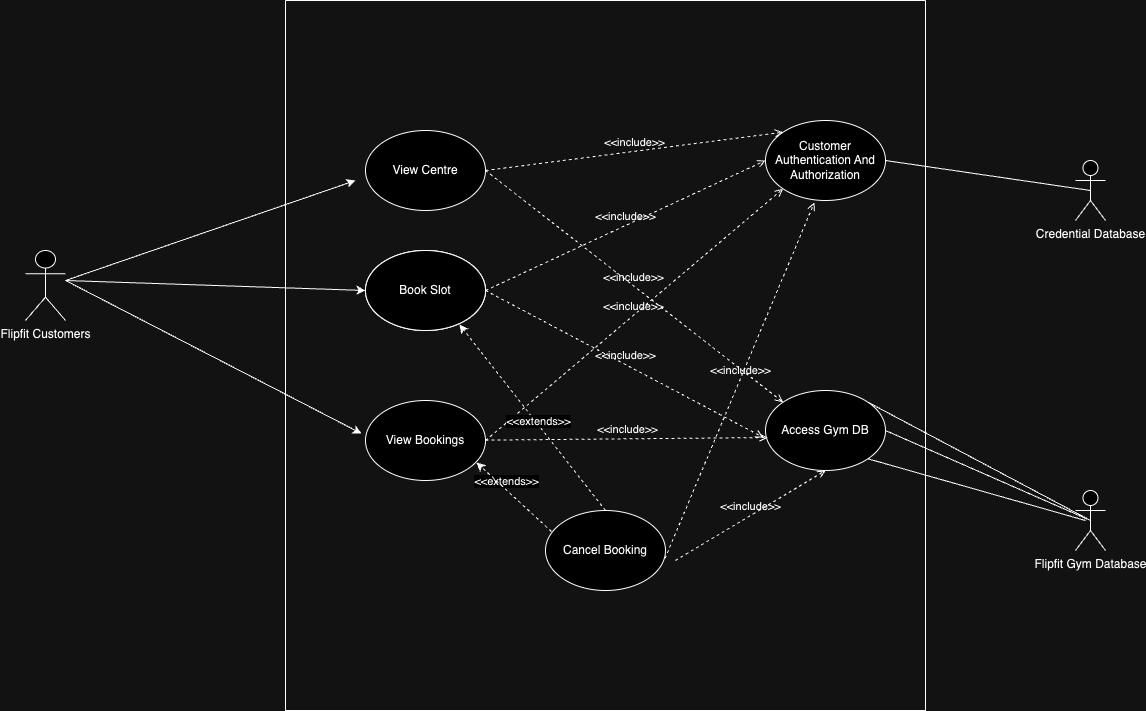

The diagram above was exported from draw.io. Its source (the exported page's mxGraphModel, read from the mxfile embedded in the PNG):
<mxGraphModel dx="2964" dy="1638" grid="1" gridSize="10" guides="1" tooltips="1" connect="1" arrows="1" fold="1" page="1" pageScale="1" pageWidth="1100" pageHeight="850" background="none" math="0" shadow="0">
  <root>
    <mxCell id="0" />
    <mxCell id="1" parent="0" />
    <mxCell id="1RvHw3hmtpZf8ZsaZkky-1" value="Flipfit Customers" style="shape=umlActor;verticalLabelPosition=bottom;verticalAlign=top;html=1;outlineConnect=0;" parent="1" vertex="1">
      <mxGeometry x="100" y="300" width="40" height="70" as="geometry" />
    </mxCell>
    <mxCell id="1RvHw3hmtpZf8ZsaZkky-8" value="View Centre" style="ellipse;whiteSpace=wrap;html=1;" parent="1" vertex="1">
      <mxGeometry x="440" y="180" width="120" height="80" as="geometry" />
    </mxCell>
    <mxCell id="1RvHw3hmtpZf8ZsaZkky-13" value="View Slots" style="ellipse;whiteSpace=wrap;html=1;" parent="1" vertex="1">
      <mxGeometry x="440" y="300" width="120" height="80" as="geometry" />
    </mxCell>
    <mxCell id="1RvHw3hmtpZf8ZsaZkky-15" value="" style="endArrow=classic;html=1;rounded=0;entryX=0;entryY=0.5;entryDx=0;entryDy=0;" parent="1" target="1RvHw3hmtpZf8ZsaZkky-13" edge="1">
      <mxGeometry width="50" height="50" relative="1" as="geometry">
        <mxPoint x="140" y="330" as="sourcePoint" />
        <mxPoint x="530" y="310" as="targetPoint" />
      </mxGeometry>
    </mxCell>
    <mxCell id="1RvHw3hmtpZf8ZsaZkky-16" value="" style="ellipse;whiteSpace=wrap;html=1;" parent="1" vertex="1">
      <mxGeometry x="440" y="300" width="120" height="80" as="geometry" />
    </mxCell>
    <mxCell id="1RvHw3hmtpZf8ZsaZkky-17" value="Book Slot" style="ellipse;whiteSpace=wrap;html=1;" parent="1" vertex="1">
      <mxGeometry x="440" y="300" width="120" height="80" as="geometry" />
    </mxCell>
    <mxCell id="1RvHw3hmtpZf8ZsaZkky-22" value="View Bookings" style="ellipse;whiteSpace=wrap;html=1;" parent="1" vertex="1">
      <mxGeometry x="440" y="450" width="120" height="80" as="geometry" />
    </mxCell>
    <mxCell id="1RvHw3hmtpZf8ZsaZkky-23" value="" style="endArrow=classic;html=1;rounded=0;entryX=-0.033;entryY=0.413;entryDx=0;entryDy=0;entryPerimeter=0;" parent="1" target="1RvHw3hmtpZf8ZsaZkky-22" edge="1">
      <mxGeometry width="50" height="50" relative="1" as="geometry">
        <mxPoint x="140" y="330" as="sourcePoint" />
        <mxPoint x="430" y="540" as="targetPoint" />
      </mxGeometry>
    </mxCell>
    <mxCell id="1RvHw3hmtpZf8ZsaZkky-33" value="" style="endArrow=classic;html=1;rounded=0;" parent="1" edge="1">
      <mxGeometry width="50" height="50" relative="1" as="geometry">
        <mxPoint x="140" y="330" as="sourcePoint" />
        <mxPoint x="430" y="230" as="targetPoint" />
      </mxGeometry>
    </mxCell>
    <mxCell id="1RvHw3hmtpZf8ZsaZkky-64" value="" style="swimlane;startSize=0;" parent="1" vertex="1">
      <mxGeometry x="360" y="50" width="640" height="710" as="geometry" />
    </mxCell>
    <mxCell id="UVpIvHV1DlPn7Y_8vykE-28" value="Customer Authentication And Authorization" style="ellipse;whiteSpace=wrap;html=1;" parent="1RvHw3hmtpZf8ZsaZkky-64" vertex="1">
      <mxGeometry x="480" y="120" width="120" height="80" as="geometry" />
    </mxCell>
    <mxCell id="1RvHw3hmtpZf8ZsaZkky-28" value="Cancel Booking" style="ellipse;whiteSpace=wrap;html=1;" parent="1RvHw3hmtpZf8ZsaZkky-64" vertex="1">
      <mxGeometry x="260" y="510" width="120" height="80" as="geometry" />
    </mxCell>
    <mxCell id="f5irEOF43plHEhoZaF1T-4" value="&amp;lt;&amp;lt;include&amp;gt;&amp;gt;" style="html=1;verticalAlign=bottom;labelBackgroundColor=none;endArrow=open;endFill=0;dashed=1;rounded=0;exitX=0.996;exitY=0.6;exitDx=0;exitDy=0;exitPerimeter=0;entryX=0.407;entryY=1.025;entryDx=0;entryDy=0;entryPerimeter=0;" parent="1RvHw3hmtpZf8ZsaZkky-64" source="1RvHw3hmtpZf8ZsaZkky-28" target="UVpIvHV1DlPn7Y_8vykE-28" edge="1">
      <mxGeometry width="160" relative="1" as="geometry">
        <mxPoint x="220" y="620" as="sourcePoint" />
        <mxPoint x="402" y="263" as="targetPoint" />
        <Array as="points" />
      </mxGeometry>
    </mxCell>
    <mxCell id="yRlEdPdfaSNMD1EHTler-4" value="&amp;lt;&amp;lt;extends&amp;gt;&amp;gt;" style="edgeLabel;html=1;align=center;verticalAlign=middle;resizable=0;points=[];" parent="1RvHw3hmtpZf8ZsaZkky-64" connectable="0" vertex="1">
      <mxGeometry x="219.99980391469546" y="480.00246176028077" as="geometry" />
    </mxCell>
    <mxCell id="St-mTF3kT8shXRekUIk5-1" value="Access Gym DB" style="ellipse;whiteSpace=wrap;html=1;" vertex="1" parent="1RvHw3hmtpZf8ZsaZkky-64">
      <mxGeometry x="480" y="390" width="120" height="80" as="geometry" />
    </mxCell>
    <mxCell id="UVpIvHV1DlPn7Y_8vykE-31" value="Credential Database" style="shape=umlActor;verticalLabelPosition=bottom;verticalAlign=top;html=1;outlineConnect=0;" parent="1" vertex="1">
      <mxGeometry x="1150" y="210" width="30" height="60" as="geometry" />
    </mxCell>
    <mxCell id="f5irEOF43plHEhoZaF1T-1" value="&amp;lt;&amp;lt;include&amp;gt;&amp;gt;" style="html=1;verticalAlign=bottom;labelBackgroundColor=none;endArrow=open;endFill=0;dashed=1;rounded=0;entryX=0;entryY=0;entryDx=0;entryDy=0;exitX=1;exitY=0.5;exitDx=0;exitDy=0;" parent="1" source="1RvHw3hmtpZf8ZsaZkky-8" target="UVpIvHV1DlPn7Y_8vykE-28" edge="1">
      <mxGeometry width="160" relative="1" as="geometry">
        <mxPoint x="410" y="330" as="sourcePoint" />
        <mxPoint x="570" y="330" as="targetPoint" />
      </mxGeometry>
    </mxCell>
    <mxCell id="f5irEOF43plHEhoZaF1T-5" value="&amp;lt;&amp;lt;include&amp;gt;&amp;gt;" style="html=1;verticalAlign=bottom;labelBackgroundColor=none;endArrow=open;endFill=0;dashed=1;rounded=0;entryX=0;entryY=1;entryDx=0;entryDy=0;" parent="1" target="UVpIvHV1DlPn7Y_8vykE-28" edge="1">
      <mxGeometry width="160" relative="1" as="geometry">
        <mxPoint x="560" y="490" as="sourcePoint" />
        <mxPoint x="680" y="310" as="targetPoint" />
      </mxGeometry>
    </mxCell>
    <mxCell id="f5irEOF43plHEhoZaF1T-6" value="Flipfit Gym Database" style="shape=umlActor;verticalLabelPosition=bottom;verticalAlign=top;html=1;outlineConnect=0;" parent="1" vertex="1">
      <mxGeometry x="1150" y="540" width="30" height="60" as="geometry" />
    </mxCell>
    <mxCell id="40h5RkEIfV3IYJrtYiDu-3" value="" style="endArrow=none;html=1;rounded=0;exitX=1;exitY=0;exitDx=0;exitDy=0;entryX=0.5;entryY=0.5;entryDx=0;entryDy=0;entryPerimeter=0;" parent="1" source="St-mTF3kT8shXRekUIk5-1" target="f5irEOF43plHEhoZaF1T-6" edge="1">
      <mxGeometry width="50" height="50" relative="1" as="geometry">
        <mxPoint x="530" y="257.6799999999999" as="sourcePoint" />
        <mxPoint x="1162.84" y="572.3199999999999" as="targetPoint" />
      </mxGeometry>
    </mxCell>
    <mxCell id="40h5RkEIfV3IYJrtYiDu-4" value="" style="endArrow=none;html=1;rounded=0;exitX=1;exitY=0.5;exitDx=0;exitDy=0;entryX=0.5;entryY=0.5;entryDx=0;entryDy=0;entryPerimeter=0;" parent="1" source="St-mTF3kT8shXRekUIk5-1" target="f5irEOF43plHEhoZaF1T-6" edge="1">
      <mxGeometry width="50" height="50" relative="1" as="geometry">
        <mxPoint x="542" y="265" as="sourcePoint" />
        <mxPoint x="1160" y="570" as="targetPoint" />
      </mxGeometry>
    </mxCell>
    <mxCell id="f5irEOF43plHEhoZaF1T-2" value="&amp;lt;&amp;lt;include&amp;gt;&amp;gt;" style="html=1;verticalAlign=bottom;labelBackgroundColor=none;endArrow=open;endFill=0;dashed=1;rounded=0;entryX=0;entryY=0.5;entryDx=0;entryDy=0;exitX=1;exitY=0.5;exitDx=0;exitDy=0;" parent="1" source="1RvHw3hmtpZf8ZsaZkky-17" target="UVpIvHV1DlPn7Y_8vykE-28" edge="1">
      <mxGeometry width="160" relative="1" as="geometry">
        <mxPoint x="620" y="340" as="sourcePoint" />
        <mxPoint x="720" y="410" as="targetPoint" />
      </mxGeometry>
    </mxCell>
    <mxCell id="40h5RkEIfV3IYJrtYiDu-2" value="" style="endArrow=none;html=1;rounded=0;entryX=0.5;entryY=0.5;entryDx=0;entryDy=0;entryPerimeter=0;exitX=1;exitY=0.5;exitDx=0;exitDy=0;" parent="1" source="UVpIvHV1DlPn7Y_8vykE-28" target="UVpIvHV1DlPn7Y_8vykE-31" edge="1">
      <mxGeometry width="50" height="50" relative="1" as="geometry">
        <mxPoint x="840" y="300" as="sourcePoint" />
        <mxPoint x="890" y="250" as="targetPoint" />
      </mxGeometry>
    </mxCell>
    <mxCell id="yRlEdPdfaSNMD1EHTler-1" value="" style="html=1;labelBackgroundColor=#ffffff;startArrow=none;startFill=0;startSize=6;endArrow=classic;endFill=1;endSize=6;jettySize=auto;orthogonalLoop=1;strokeWidth=1;dashed=1;fontSize=14;rounded=0;entryX=0.783;entryY=0.925;entryDx=0;entryDy=0;entryPerimeter=0;exitX=0.5;exitY=0;exitDx=0;exitDy=0;" parent="1" source="1RvHw3hmtpZf8ZsaZkky-28" target="1RvHw3hmtpZf8ZsaZkky-17" edge="1">
      <mxGeometry width="60" height="60" relative="1" as="geometry">
        <mxPoint x="590" y="500" as="sourcePoint" />
        <mxPoint x="650" y="440" as="targetPoint" />
      </mxGeometry>
    </mxCell>
    <mxCell id="yRlEdPdfaSNMD1EHTler-3" value="&amp;lt;&amp;lt;extends&amp;gt;&amp;gt;" style="edgeLabel;html=1;align=center;verticalAlign=middle;resizable=0;points=[];" parent="yRlEdPdfaSNMD1EHTler-1" connectable="0" vertex="1">
      <mxGeometry x="-0.0528" y="-2" relative="1" as="geometry">
        <mxPoint y="-1" as="offset" />
      </mxGeometry>
    </mxCell>
    <mxCell id="yRlEdPdfaSNMD1EHTler-2" value="" style="html=1;labelBackgroundColor=#ffffff;startArrow=none;startFill=0;startSize=6;endArrow=classic;endFill=1;endSize=6;jettySize=auto;orthogonalLoop=1;strokeWidth=1;dashed=1;fontSize=14;rounded=0;exitX=0.05;exitY=0.263;exitDx=0;exitDy=0;exitPerimeter=0;entryX=0.925;entryY=0.775;entryDx=0;entryDy=0;entryPerimeter=0;" parent="1" source="1RvHw3hmtpZf8ZsaZkky-28" target="1RvHw3hmtpZf8ZsaZkky-22" edge="1">
      <mxGeometry width="60" height="60" relative="1" as="geometry">
        <mxPoint x="590" y="500" as="sourcePoint" />
        <mxPoint x="650" y="440" as="targetPoint" />
      </mxGeometry>
    </mxCell>
    <mxCell id="40h5RkEIfV3IYJrtYiDu-5" value="" style="endArrow=none;html=1;rounded=0;exitX=1;exitY=1;exitDx=0;exitDy=0;" parent="1" edge="1" source="St-mTF3kT8shXRekUIk5-1">
      <mxGeometry width="50" height="50" relative="1" as="geometry">
        <mxPoint x="560" y="490" as="sourcePoint" />
        <mxPoint x="1160" y="570" as="targetPoint" />
      </mxGeometry>
    </mxCell>
    <mxCell id="St-mTF3kT8shXRekUIk5-5" value="&amp;lt;&amp;lt;include&amp;gt;&amp;gt;" style="html=1;verticalAlign=bottom;labelBackgroundColor=none;endArrow=open;endFill=0;dashed=1;rounded=0;exitX=1;exitY=0.5;exitDx=0;exitDy=0;entryX=0;entryY=0;entryDx=0;entryDy=0;" edge="1" parent="1" source="1RvHw3hmtpZf8ZsaZkky-8" target="St-mTF3kT8shXRekUIk5-1">
      <mxGeometry width="160" relative="1" as="geometry">
        <mxPoint x="670" y="420" as="sourcePoint" />
        <mxPoint x="830" y="420" as="targetPoint" />
      </mxGeometry>
    </mxCell>
    <mxCell id="St-mTF3kT8shXRekUIk5-6" value="&amp;lt;&amp;lt;include&amp;gt;&amp;gt;" style="html=1;verticalAlign=bottom;labelBackgroundColor=none;endArrow=open;endFill=0;dashed=1;rounded=0;exitX=1;exitY=0.5;exitDx=0;exitDy=0;entryX=-0.017;entryY=0.588;entryDx=0;entryDy=0;entryPerimeter=0;" edge="1" parent="1" source="1RvHw3hmtpZf8ZsaZkky-17" target="St-mTF3kT8shXRekUIk5-1">
      <mxGeometry width="160" relative="1" as="geometry">
        <mxPoint x="570" y="230" as="sourcePoint" />
        <mxPoint x="790" y="500" as="targetPoint" />
      </mxGeometry>
    </mxCell>
    <mxCell id="St-mTF3kT8shXRekUIk5-7" value="&amp;lt;&amp;lt;include&amp;gt;&amp;gt;" style="html=1;verticalAlign=bottom;labelBackgroundColor=none;endArrow=open;endFill=0;dashed=1;rounded=0;entryX=0.017;entryY=0.588;entryDx=0;entryDy=0;entryPerimeter=0;" edge="1" parent="1" source="1RvHw3hmtpZf8ZsaZkky-22" target="St-mTF3kT8shXRekUIk5-1">
      <mxGeometry width="160" relative="1" as="geometry">
        <mxPoint x="580" y="240" as="sourcePoint" />
        <mxPoint x="800" y="510" as="targetPoint" />
      </mxGeometry>
    </mxCell>
    <mxCell id="St-mTF3kT8shXRekUIk5-8" value="&amp;lt;&amp;lt;include&amp;gt;&amp;gt;" style="html=1;verticalAlign=bottom;labelBackgroundColor=none;endArrow=open;endFill=0;dashed=1;rounded=0;entryX=0.5;entryY=1;entryDx=0;entryDy=0;" edge="1" parent="1" target="St-mTF3kT8shXRekUIk5-1">
      <mxGeometry width="160" relative="1" as="geometry">
        <mxPoint x="750" y="610" as="sourcePoint" />
        <mxPoint x="819" y="262" as="targetPoint" />
        <Array as="points" />
      </mxGeometry>
    </mxCell>
  </root>
</mxGraphModel>